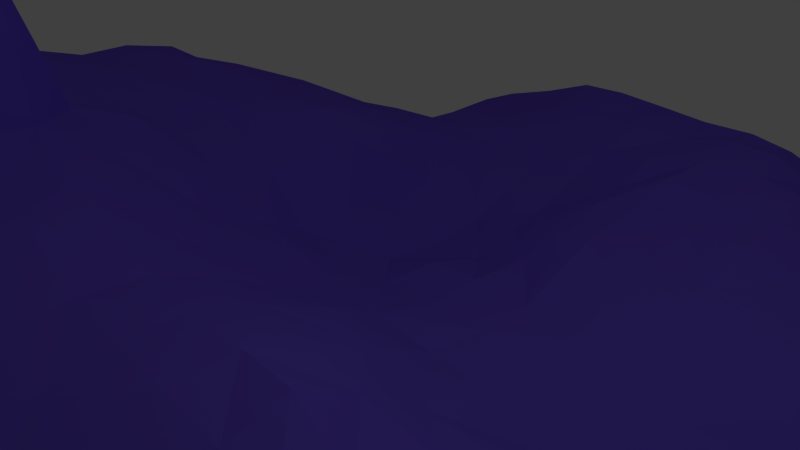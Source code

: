 # Source: decal_2d_test.blend  (saved by Blender 2.74.0; exported with 4.5.12 LTS)
import bpy
from mathutils import Matrix  # noqa: F401  (used for matrix-valued properties, if any)

bpy.ops.wm.read_factory_settings(use_empty=True)
scene = bpy.context.scene
scene.name = 'Scene'

# ---- collections
col_collection_1 = bpy.data.collections.new('Collection 1'); scene.collection.children.link(col_collection_1)

# ---- materials (node trees are filled in below, after node groups)
mat_material = bpy.data.materials.new('Material')
mat_material.alpha_threshold = 0.0
mat_material.use_transparent_shadow = False
mat_material.diffuse_color = (0.1745, 0.1041, 0.8, 1.0)
mat_material.roughness = 0.5

# ---- material node trees

# ---- world
world_world = bpy.data.worlds.new('World'); scene.world = world_world
world_world.color = (0.05088, 0.05088, 0.05088)
world_world.use_sun_shadow = False
world_world.sun_shadow_jitter_overblur = 0.0
world_world.cycles.sampling_method = 'MANUAL'
world_world.cycles.sample_map_resolution = 256

# ---- cameras
cam_camera = bpy.data.cameras.new('Camera')
cam_camera.clip_end = 100.0
cam_camera.lens = 35.0
cam_camera.sensor_width = 32.0
cam_camera.sensor_height = 18.0
cam_camera.ortho_scale = 7.314
cam_camera.dof.focus_distance = 0.0
cam_camera.dof.aperture_fstop = 128.0

# ---- lights
light_lamp = bpy.data.lights.new('Lamp', 'POINT')
light_lamp.transmission_factor = 0.0
light_lamp.cutoff_distance = 30.0
light_lamp.energy = 100.0
light_lamp.shadow_buffer_clip_start = 1.001
light_lamp.shadow_soft_size = 0.1
light_lamp.shadow_maximum_resolution = 0.006
light_lamp.use_absolute_resolution = True
light_lamp.cycles.use_multiple_importance_sampling = False

# ---- meshes
me_decal_021 = bpy.data.meshes.new('_decal.021')
me_decal_021.from_pydata([(-3.475, -3.462, 0.37), (-3.795, -3.774, 0.4597), (-3.658, -3.845, 0.4072), (-3.463, -3.469, 0.3654), (-3.795, -3.774, 0.4597), (-3.475, -3.462, 0.37), (-3.839, -3.273, 0.4565), (-4.034, -3.65, 0.5166)], [], [(0, 1, 2, 3), (4, 5, 6, 7)])
me_decal_021.use_remesh_preserve_volume = False
me_decal_021.use_remesh_preserve_attributes = False
me_decal_021.use_mirror_vertex_groups = False
me_decal_021.update()
me_projector = bpy.data.meshes.new('projector')
me_projector.from_pydata([(-4.034, -3.65, 4.966), (-3.658, -3.845, 4.966), (-3.839, -3.273, 4.966), (-3.463, -3.469, 4.966)], [], [(0, 1, 3, 2)])
me_projector.use_remesh_preserve_volume = False
me_projector.use_remesh_preserve_attributes = False
me_projector.use_mirror_vertex_groups = False
me_projector.update()
me_reciever = bpy.data.meshes.new('reciever')
me_reciever.from_pydata([(-10.32, -10.34, 0.4737), (10.31, -10.29, 0.6288), (-10.41, 10.01, -3.557), (10.39, 10.37, -1.77), (-10.35, 8.415, -2.974), (-10.48, 6.048, -1.763), (-10.41, 4.173, -0.464), (-10.4, 2.054, 0.4037), (-10.36, 0.05467, 0.6845), (-10.4, -2.048, 1.612), (-10.54, -4.047, 2.405), (-10.34, -6.186, 2.037), (-10.37, -8.366, 1.168), (-8.328, -10.39, 0.4795), (-6.238, -10.39, 0.2503), (-4.133, -10.4, -0.9919), (-2.085, -10.32, -1.107), (-0.008611, -10.39, -0.3358), (2.087, -10.37, -0.5064), (4.104, -10.4, -0.76), (6.229, -10.44, -0.2098), (8.312, -10.4, 0.2971), (10.37, -8.299, 0.3801), (10.5, -6.227, -0.3674), (10.49, -4.089, -0.6267), (10.5, -2.106, -0.6972), (10.35, -0.03563, -0.9226), (10.4, 2.129, -0.8867), (10.42, 4.115, -0.5992), (10.33, 6.234, -0.7441), (10.31, 8.312, -1.287), (8.415, 10.43, -1.576), (6.135, 10.43, -1.246), (4.247, 10.21, -1.889), (2.013, 10.28, -1.653), (0.09253, 10.32, -1.069), (-2.096, 10.36, -0.9997), (-4.137, 10.44, -0.9793), (-6.311, 10.33, -1.669), (-8.195, 10.79, -2.582), (-8.337, -8.313, 0.7494), (-8.33, -6.306, 1.507), (-8.348, -4.052, 2.244), (-8.315, -2.11, 1.827), (-8.307, -0.02435, 0.8001), (-8.309, 2.078, 0.2134), (-8.305, 4.159, -0.2663), (-8.304, 6.166, -1.128), (-8.327, 8.321, -2.418), (-6.24, -8.315, -0.125), (-6.212, -6.243, 0.7672), (-5.684, -4.087, 3.528), (-5.674, -2.067, 3.369), (-6.246, -0.0007967, 0.3186), (-6.232, 2.116, -0.5576), (-6.218, 4.143, -0.4985), (-6.229, 6.205, -1.144), (-6.189, 8.426, -1.584), (-4.14, -8.314, -0.881), (-4.158, -6.228, -0.09235), (-4.176, -4.145, 0.5566), (-4.176, -2.071, 0.5042), (-4.173, 0.02182, -0.7819), (-4.195, 1.965, -1.871), (-4.312, 4.135, -2.017), (-4.105, 6.271, -1.888), (-4.167, 8.322, -1.504), (-2.04, -8.43, -1.235), (-2.056, -6.162, -0.7803), (-2.105, -4.159, -0.3229), (-2.082, -2.089, -0.3408), (-2.054, 0.0284, -1.378), (-2.161, 2.063, -2.193), (-1.926, 4.235, -2.433), (-2.072, 6.087, -2.162), (-2.1, 8.376, -1.513), (-0.04989, -8.296, -1.104), (0.05939, -6.243, -1.527), (0.00105, -4.124, -0.8287), (0.01931, -2.092, -0.443), (-0.1163, -0.07639, -1.421), (0.1103, 2.112, -2.089), (-0.03981, 4.279, -1.821), (-0.08728, 6.242, -1.525), (0.05095, 8.37, -1.153), (2.133, -8.319, -1.523), (2.044, -6.187, -1.844), (2.051, -4.191, -1.458), (2.032, -2.105, -1.201), (2.217, -0.08194, -1.866), (2.071, 2.202, -2.678), (2.062, 4.079, -2.155), (2.111, 6.263, -1.407), (2.056, 8.323, -1.206), (4.192, -8.211, -1.556), (4.155, -6.193, -1.897), (4.179, -4.32, -2.126), (4.086, -2.015, -1.871), (4.408, -0.09244, -2.391), (4.264, 2.223, -3.208), (4.095, 3.992, -2.5), (4.178, 6.176, -1.953), (4.208, 8.418, -1.832), (6.254, -8.303, -1.06), (6.36, -6.29, -1.447), (6.234, -3.988, -1.914), (6.374, -2.086, -1.867), (6.019, -0.05234, -2.207), (5.943, 2.063, -3.109), (6.343, 3.977, -2.597), (6.118, 6.323, -1.96), (6.151, 8.234, -1.809), (8.289, -8.319, -0.3791), (8.196, -6.22, -1.092), (8.313, -4.252, -1.33), (8.193, -2.045, -1.378), (8.368, -0.05056, -1.687), (8.334, 2.185, -2.194), (8.324, 4.155, -1.619), (8.41, 6.163, -1.113), (8.383, 8.348, -1.291), (-10.35, -9.362, 0.7546), (9.378, -10.4, 0.2715), (10.4, 9.353, -1.568), (-9.114, 10.4, -3.324), (-10.63, 9.209, -3.281), (-10.16, 7.392, -2.443), (-10.4, 5.21, -1.023), (-10.37, 3.126, 0.1804), (-10.39, 1.025, 0.3937), (-10.43, -1.051, 1.071), (-10.69, -3.329, 2.026), (-10.33, -5.155, 2.471), (-10.29, -7.24, 1.622), (-9.339, -10.37, 0.4461), (-7.281, -10.46, 0.1923), (-5.223, -10.4, -0.226), (-3.015, -10.4, -1.108), (-1.064, -10.4, -0.6013), (1.044, -10.4, -0.3115), (3.098, -10.37, -0.6367), (5.225, -10.41, -0.6639), (7.274, -10.38, -0.1675), (10.41, -9.385, 0.3329), (10.41, -7.272, -0.2757), (10.46, -5.18, -0.7547), (10.46, -3.143, -0.6447), (10.49, -1.015, -0.7968), (10.34, 1.01, -0.9956), (10.37, 3.137, -0.7307), (10.32, 5.193, -0.7249), (10.26, 7.271, -1.006), (9.34, 10.39, -1.791), (7.297, 10.42, -1.444), (5.139, 10.31, -1.515), (3.114, 10.37, -1.91), (0.9546, 10.27, -1.207), (-1.01, 10.38, -1.102), (-3.12, 10.39, -0.9346), (-5.179, 10.39, -1.349), (-7.323, 10.53, -2.098), (-8.311, 9.538, -2.65), (-8.353, -9.339, 0.574), (-8.354, -7.213, 1.056), (-8.377, -5.197, 2.136), (-8.287, -3.207, 2.091), (-8.242, -1.038, 1.278), (-8.31, 1.043, 0.4095), (-8.312, 3.123, 0.1455), (-8.328, 5.247, -0.6364), (-8.29, 7.175, -1.79), (-6.238, 9.294, -1.694), (-6.234, -9.349, 0.05845), (-6.22, -7.268, 0.1175), (-6.23, -5.155, 1.292), (-5.658, -3.2, 3.496), (-6.253, -1.07, 0.7379), (-6.212, 1.019, -0.4141), (-6.23, 3.107, -0.411), (-6.231, 5.185, -0.7691), (-6.229, 7.313, -1.566), (-4.136, 9.341, -1.254), (-4.126, -9.283, -1.112), (-4.165, -7.285, -0.5953), (-4.155, -5.196, 0.3421), (-4.189, -3.126, 0.5304), (-4.154, -1.041, -0.1176), (-4.116, 1.009, -1.36), (-4.28, 3.084, -1.843), (-4.226, 5.249, -1.867), (-4.133, 7.378, -1.787), (-2.1, 9.359, -1.182), (-2.076, -9.373, -1.161), (-2.029, -7.255, -1.113), (-2.11, -5.196, -0.5826), (-2.091, -3.123, -0.2371), (-2.057, -1.043, -0.7864), (-2.192, 1.034, -1.806), (-2.026, 3.146, -2.131), (-1.883, 5.22, -2.183), (-2.18, 7.293, -1.926), (0.1212, 9.391, -0.9768), (-0.03891, -9.35, -0.7307), (0.02968, -7.294, -1.33), (-0.0008602, -5.159, -1.217), (0.02196, -3.125, -0.4923), (-0.009712, -1.051, -0.8926), (-0.06889, 1.103, -2.088), (0.08564, 3.144, -2.121), (-0.09608, 5.115, -1.655), (-0.02017, 7.241, -1.171), (1.991, 9.314, -1.396), (2.155, -9.407, -0.952), (2.069, -7.21, -1.798), (2.076, -5.212, -1.723), (1.978, -3.147, -1.167), (2.205, -0.9537, -1.484), (2.129, 1.126, -2.69), (2.054, 3.037, -2.439), (2.049, 5.233, -1.814), (2.103, 7.284, -1.317), (4.271, 9.346, -1.697), (4.087, -9.389, -1.196), (4.209, -7.294, -1.652), (4.235, -5.223, -1.822), (4.221, -3.026, -2.105), (4.174, -0.9058, -2.066), (4.398, 0.9586, -3.007), (4.284, 3.272, -2.913), (4.153, 5.174, -2.183), (4.178, 7.274, -1.903), (6.08, 9.401, -1.455), (6.263, -9.375, -0.7261), (6.299, -7.214, -1.289), (6.319, -5.265, -1.873), (6.283, -3.151, -1.81), (6.199, -0.9605, -1.828), (5.942, 1.088, -2.857), (6.135, 3.074, -3.125), (6.29, 5.149, -2.296), (6.112, 7.278, -1.841), (8.405, 9.303, -1.541), (8.309, -9.349, 0.07665), (8.22, -7.273, -0.7129), (8.201, -5.166, -1.204), (8.298, -3.147, -1.387), (8.204, -1.009, -1.435), (8.356, 0.9523, -2.052), (8.289, 3.148, -1.873), (8.434, 5.188, -1.059), (8.413, 7.361, -1.24), (-9.306, -8.349, 1.157), (-9.263, -6.225, 1.997), (-9.321, -4.186, 2.54), (-9.254, -2.043, 1.818), (-9.35, 0.03648, 0.7463), (-9.34, 2.072, 0.5025), (-9.353, 4.169, -0.2344), (-9.27, 6.141, -1.461), (-9.444, 8.272, -2.677), (-7.28, -8.314, 0.3995), (-7.313, -6.238, 1.241), (-7.247, -4.081, 2.005), (-7.257, -2.001, 1.579), (-7.27, -0.006602, 0.4405), (-7.273, 2.08, -0.06179), (-7.267, 4.157, -0.3364), (-7.335, 6.226, -1.161), (-7.163, 8.299, -2.013), (-5.188, -8.322, -0.5264), (-5.194, -6.249, 0.3362), (-5.25, -4.101, 1.211), (-5.206, -2.054, 0.9083), (-5.209, 0.01157, -0.1717), (-5.218, 2.077, -1.011), (-5.25, 4.154, -0.9497), (-5.231, 6.242, -1.35), (-5.213, 8.323, -1.556), (-3.152, -8.405, -1.097), (-3.111, -6.178, -0.6643), (-3.117, -4.155, 0.187), (-3.114, -2.075, 0.09969), (-3.148, 0.0767, -1.187), (-3.09, 1.835, -2.008), (-2.972, 4.187, -2.52), (-3.058, 6.321, -2.082), (-3.144, 8.293, -1.607), (-1.038, -8.366, -0.9808), (-1.08, -6.208, -1.161), (-1.035, -4.154, -0.6445), (-1.029, -2.077, -0.3721), (-1.006, -0.01395, -1.236), (-0.971, 2.033, -2.082), (-0.9356, 4.331, -2.088), (-0.9939, 6.118, -1.707), (-1.042, 8.345, -1.329), (0.9833, -8.253, -1.288), (1.07, -6.241, -1.679), (1.008, -4.108, -1.24), (1.012, -2.118, -0.4679), (1.044, -0.0581, -1.89), (1.062, 2.17, -2.324), (0.9807, 4.138, -2.01), (1.065, 6.219, -1.494), (1.058, 8.416, -1.083), (3.089, -8.342, -1.528), (3.043, -6.218, -1.936), (3.025, -4.214, -1.897), (3.173, -1.956, -1.351), (3.099, -0.2196, -2.409), (3.033, 2.124, -2.916), (3.252, 4.044, -2.358), (3.093, 6.282, -1.669), (3.077, 8.303, -1.573), (5.184, -8.236, -1.141), (5.205, -6.261, -1.795), (5.257, -4.173, -2.17), (5.158, -2.015, -2.039), (5.168, -0.02028, -2.251), (5.364, 2.049, -3.219), (5.069, 3.853, -2.865), (5.137, 6.336, -1.994), (5.127, 8.341, -1.814), (7.298, -8.294, -0.5983), (7.274, -6.246, -1.174), (7.318, -4.203, -1.732), (7.243, -2.025, -1.389), (7.242, -0.0775, -1.991), (7.139, 2.207, -2.823), (7.214, 4.016, -2.109), (7.236, 6.214, -1.596), (7.365, 8.259, -1.486), (9.35, -8.313, -0.1048), (9.36, -6.216, -0.9701), (9.387, -4.12, -1.113), (9.428, -2.128, -1.253), (9.38, 0.03333, -1.302), (9.411, 2.133, -1.44), (9.389, 4.166, -1.05), (9.371, 6.204, -0.7081), (9.307, 8.261, -1.265), (9.367, 7.294, -0.8708), (9.321, 5.217, -0.5689), (9.397, 3.129, -1.145), (9.386, 0.9722, -1.375), (9.396, -0.9337, -1.396), (9.444, -3.156, -1.068), (9.299, -5.15, -1.093), (9.323, -7.287, -0.6905), (9.367, -9.357, 0.2399), (7.197, 7.359, -1.545), (7.318, 5.108, -1.752), (7.303, 3.193, -2.414), (7.211, 0.9954, -2.471), (7.248, -1.123, -1.477), (7.169, -3.022, -1.566), (7.394, -5.313, -1.395), (7.3, -7.252, -0.7689), (7.299, -9.328, -0.3073), (5.245, 7.272, -1.892), (5.029, 5.346, -2.368), (5.1, 2.972, -3.06), (5.268, 0.9349, -2.799), (5.228, -0.8041, -1.857), (5.322, -3.093, -2.036), (5.025, -5.189, -1.824), (5.157, -7.34, -1.463), (5.214, -9.318, -1.023), (3.101, 7.27, -1.528), (3.179, 5.218, -2.034), (3.157, 3.09, -2.708), (3.137, 1.201, -2.822), (3.141, -1.042, -1.626), (3.071, -3.066, -1.707), (3.097, -5.237, -1.941), (3.133, -7.295, -1.841), (3.058, -9.389, -1.074), (1.028, 7.308, -1.302), (0.9655, 5.161, -1.706), (1.112, 3.024, -2.204), (1.079, 1.274, -2.278), (0.985, -1.126, -1.076), (1.015, -3.067, -0.737), (1.052, -5.234, -1.573), (0.9857, -7.217, -1.629), (1.039, -9.384, -0.8816), (-0.9261, 7.213, -1.592), (-1.055, 5.205, -1.861), (-1.092, 3.172, -2.133), (-1.06, 0.9757, -1.798), (-1.023, -1.032, -0.7762), (-1.029, -3.115, -0.4163), (-1.051, -5.183, -0.9361), (-0.9942, -7.326, -1.202), (-1.09, -9.34, -0.8902), (-3.128, 7.247, -1.896), (-2.956, 5.352, -2.359), (-3.003, 3.024, -2.384), (-3.136, 1.082, -1.556), (-3.133, -1.055, -0.5772), (-3.116, -3.112, 0.2593), (-3.112, -5.176, -0.1675), (-3.15, -7.33, -0.9572), (-3.022, -9.352, -1.235), (-5.163, 7.299, -1.5), (-5.225, 5.158, -1.101), (-5.24, 3.105, -1.037), (-5.177, 1.015, -0.7948), (-5.193, -1.048, 0.328), (-5.222, -3.116, 1.134), (-5.212, -5.217, 0.9756), (-5.192, -7.273, -0.2709), (-5.229, -9.353, -0.5077), (-7.338, 7.248, -1.554), (-7.293, 5.203, -0.6647), (-7.267, 3.11, -0.1728), (-7.267, 1.037, -0.02087), (-7.249, -1.018, 0.9692), (-7.261, -3.154, 1.922), (-7.247, -5.169, 1.829), (-7.282, -7.242, 0.7822), (-7.287, -9.362, 0.359), (-9.299, 7.362, -1.975), (-9.347, 5.21, -0.7248), (-9.344, 3.139, 0.1298), (-9.37, 1.019, 0.5183), (-9.297, -1.019, 1.383), (-9.247, -3.223, 2.421), (-9.325, -5.168, 2.414), (-9.247, -7.238, 1.539), (-9.34, -9.392, 0.8033), (7.336, 9.305, -1.543), (5.07, 9.345, -1.561), (3.143, 9.352, -1.729), (0.9589, 9.38, -0.9979), (-1.006, 9.358, -1.2), (-3.101, 9.358, -1.193), (-5.217, 9.309, -1.476), (-7.222, 9.44, -2.163), (-9.402, 9.297, -3.094), (9.348, 9.324, -1.623)], [], [(440, 123, 3), (161, 39, 124), (171, 38, 160), (181, 37, 159), (436, 191, 36), (435, 201, 35), (211, 34, 156), (433, 221, 33), (231, 32, 154), (241, 31, 153), (430, 162, 40), (163, 41, 252), (164, 42, 253), (165, 43, 254), (166, 44, 255), (425, 167, 45), (424, 168, 46), (423, 169, 47), (170, 48, 259), (172, 49, 260), (173, 50, 261), (174, 51, 262), (418, 175, 52), (176, 53, 264), (416, 177, 54), (415, 178, 55), (179, 56, 267), (180, 57, 268), (412, 182, 58), (183, 59, 270), (184, 60, 271), (185, 61, 272), (408, 186, 62), (187, 63, 274), (188, 64, 275), (189, 65, 276), (404, 190, 66), (192, 67, 278), (193, 68, 279), (401, 194, 69), (195, 70, 281), (399, 196, 71), (197, 72, 283), (397, 198, 73), (396, 199, 74), (395, 200, 75), (394, 202, 76), (393, 203, 77), (204, 78, 289), (391, 205, 79), (390, 206, 80), (389, 207, 81), (208, 82, 293), (209, 83, 294), (386, 210, 84), (385, 212, 85), (213, 86, 297), (214, 87, 298), (215, 88, 299), (216, 89, 300), (380, 217, 90), (218, 91, 302), (219, 92, 303), (220, 93, 304), (222, 94, 305), (375, 223, 95), (374, 224, 96), (373, 225, 97), (372, 226, 98), (371, 227, 99), (370, 228, 100), (229, 101, 312), (368, 230, 102), (367, 232, 103), (366, 233, 104), (234, 105, 316), (364, 235, 106), (236, 107, 318), (362, 237, 108), (361, 238, 109), (360, 239, 110), (240, 111, 322), (242, 112, 323), (243, 113, 324), (356, 244, 114), (355, 245, 115), (246, 116, 327), (247, 117, 328), (248, 118, 329), (351, 249, 119), (250, 120, 331), (349, 143, 22), (144, 23, 333), (145, 24, 334), (346, 146, 25), (147, 26, 336), (148, 27, 337), (343, 149, 28), (150, 29, 339), (341, 151, 30), (341, 340, 120), (339, 341, 250), (29, 151, 341), (249, 342, 339), (338, 342, 249), (338, 28, 150), (248, 343, 338), (337, 343, 248), (27, 149, 343), (247, 344, 337), (116, 336, 344), (26, 148, 344), (246, 345, 336), (115, 335, 345), (335, 25, 147), (245, 346, 335), (334, 346, 245), (24, 146, 346), (244, 347, 334), (113, 333, 347), (333, 23, 145), (243, 348, 333), (332, 348, 243), (332, 22, 144), (349, 332, 112), (21, 122, 349), (122, 1, 143), (240, 350, 331), (110, 330, 350), (330, 119, 250), (351, 330, 110), (109, 329, 351), (118, 249, 351), (238, 352, 329), (328, 352, 238), (328, 117, 248), (237, 353, 328), (327, 353, 237), (116, 247, 353), (236, 354, 327), (326, 354, 236), (326, 115, 246), (235, 355, 326), (105, 325, 355), (325, 114, 245), (234, 356, 325), (104, 324, 356), (324, 113, 244), (233, 357, 324), (323, 357, 233), (323, 112, 243), (232, 358, 323), (142, 358, 232), (21, 242, 358), (230, 359, 322), (321, 359, 230), (321, 110, 240), (229, 360, 321), (320, 360, 229), (320, 109, 239), (361, 320, 100), (319, 361, 228), (108, 238, 361), (227, 362, 319), (98, 318, 362), (107, 237, 362), (363, 318, 98), (317, 363, 226), (317, 106, 236), (364, 317, 97), (316, 364, 225), (105, 235, 364), (365, 316, 96), (95, 315, 365), (315, 104, 234), (366, 315, 95), (314, 366, 223), (103, 233, 366), (367, 314, 94), (141, 367, 222), (141, 20, 232), (220, 368, 313), (312, 368, 220), (101, 230, 368), (219, 369, 312), (311, 369, 219), (311, 100, 229), (370, 311, 91), (310, 370, 218), (99, 228, 370), (371, 310, 90), (309, 371, 217), (309, 98, 227), (372, 309, 89), (308, 372, 216), (308, 97, 226), (373, 308, 88), (307, 373, 215), (96, 225, 373), (374, 307, 87), (306, 374, 214), (95, 224, 374), (213, 375, 306), (305, 375, 213), (305, 94, 223), (212, 376, 305), (140, 376, 212), (19, 222, 376), (377, 304, 84), (83, 303, 377), (303, 92, 220), (378, 303, 83), (302, 378, 209), (91, 219, 378), (208, 379, 302), (81, 301, 379), (90, 218, 379), (380, 301, 81), (300, 380, 207), (300, 89, 217), (381, 300, 80), (79, 299, 381), (88, 216, 381), (382, 299, 79), (78, 298, 382), (298, 87, 215), (204, 383, 298), (297, 383, 204), (297, 86, 214), (203, 384, 297), (76, 296, 384), (296, 85, 213), (202, 385, 296), (139, 385, 202), (139, 18, 212), (200, 386, 295), (74, 294, 386), (294, 83, 210), (199, 387, 294), (293, 387, 199), (82, 209, 387), (388, 293, 73), (72, 292, 388), (292, 81, 208), (389, 292, 72), (71, 291, 389), (80, 207, 389), (390, 291, 71), (70, 290, 390), (79, 206, 390), (195, 391, 290), (289, 391, 195), (289, 78, 205), (194, 392, 289), (288, 392, 194), (288, 77, 204), (193, 393, 288), (67, 287, 393), (76, 203, 393), (192, 394, 287), (138, 394, 192), (17, 202, 394), (395, 286, 66), (65, 285, 395), (74, 200, 395), (396, 285, 65), (284, 396, 189), (73, 199, 396), (188, 397, 284), (63, 283, 397), (72, 198, 397), (187, 398, 283), (282, 398, 187), (282, 71, 197), (186, 399, 282), (281, 399, 186), (70, 196, 399), (400, 281, 61), (60, 280, 400), (69, 195, 400), (401, 280, 60), (59, 279, 401), (68, 194, 401), (402, 279, 59), (278, 402, 183), (67, 193, 402), (403, 278, 58), (15, 137, 403), (137, 16, 192), (180, 404, 277), (56, 276, 404), (276, 65, 190), (179, 405, 276), (55, 275, 405), (275, 64, 189), (406, 275, 55), (274, 406, 178), (274, 63, 188), (407, 274, 54), (53, 273, 407), (62, 187, 407), (176, 408, 273), (272, 408, 176), (272, 61, 186), (409, 272, 52), (51, 271, 409), (60, 185, 409), (174, 410, 271), (270, 410, 174), (270, 59, 184), (173, 411, 270), (49, 269, 411), (269, 58, 183), (412, 269, 49), (136, 412, 172), (15, 182, 412), (170, 413, 268), (267, 413, 170), (267, 56, 180), (169, 414, 267), (266, 414, 169), (266, 55, 179), (168, 415, 266), (45, 265, 415), (265, 54, 178), (167, 416, 265), (264, 416, 167), (264, 53, 177), (166, 417, 264), (263, 417, 166), (263, 52, 176), (418, 263, 43), (262, 418, 165), (262, 51, 175), (164, 419, 262), (261, 419, 164), (261, 50, 174), (163, 420, 261), (40, 260, 420), (49, 173, 420), (421, 260, 40), (13, 135, 421), (14, 172, 421), (422, 259, 4), (258, 422, 126), (258, 47, 170), (423, 258, 5), (6, 257, 423), (257, 46, 169), (424, 257, 6), (256, 424, 128), (256, 45, 168), (425, 256, 7), (255, 425, 129), (44, 167, 425), (426, 255, 8), (254, 426, 130), (254, 43, 166), (427, 254, 9), (253, 427, 131), (253, 42, 165), (132, 428, 253), (11, 252, 428), (252, 41, 164), (429, 252, 11), (12, 251, 429), (40, 163, 429), (430, 251, 12), (134, 430, 121), (134, 13, 162), (231, 431, 153), (111, 331, 431), (331, 120, 241), (221, 432, 154), (322, 432, 221), (322, 111, 231), (211, 433, 155), (313, 433, 211), (102, 221, 433), (201, 434, 156), (304, 434, 201), (304, 93, 211), (435, 157, 36), (75, 295, 435), (84, 201, 435), (181, 436, 158), (66, 286, 436), (75, 191, 436), (437, 159, 38), (277, 437, 171), (277, 66, 181), (161, 438, 160), (268, 438, 161), (268, 57, 171), (439, 124, 2), (4, 259, 439), (259, 48, 161), (241, 440, 152), (340, 440, 241), (30, 123, 440), (152, 440, 3), (439, 161, 124), (438, 171, 160), (437, 181, 159), (158, 436, 36), (157, 435, 35), (434, 211, 156), (155, 433, 33), (432, 231, 154), (431, 241, 153), (251, 430, 40), (429, 163, 252), (428, 164, 253), (427, 165, 254), (426, 166, 255), (256, 425, 45), (257, 424, 46), (258, 423, 47), (422, 170, 259), (421, 172, 260), (420, 173, 261), (419, 174, 262), (263, 418, 52), (417, 176, 264), (265, 416, 54), (266, 415, 55), (414, 179, 267), (413, 180, 268), (269, 412, 58), (411, 183, 270), (410, 184, 271), (409, 185, 272), (273, 408, 62), (407, 187, 274), (406, 188, 275), (405, 189, 276), (277, 404, 66), (403, 192, 278), (402, 193, 279), (280, 401, 69), (400, 195, 281), (282, 399, 71), (398, 197, 283), (284, 397, 73), (285, 396, 74), (286, 395, 75), (287, 394, 76), (288, 393, 77), (392, 204, 289), (290, 391, 79), (291, 390, 80), (292, 389, 81), (388, 208, 293), (387, 209, 294), (295, 386, 84), (296, 385, 85), (384, 213, 297), (383, 214, 298), (382, 215, 299), (381, 216, 300), (301, 380, 90), (379, 218, 302), (378, 219, 303), (377, 220, 304), (376, 222, 305), (306, 375, 95), (307, 374, 96), (308, 373, 97), (309, 372, 98), (310, 371, 99), (311, 370, 100), (369, 229, 312), (313, 368, 102), (314, 367, 103), (315, 366, 104), (365, 234, 316), (317, 364, 106), (363, 236, 318), (319, 362, 108), (320, 361, 109), (321, 360, 110), (359, 240, 322), (358, 242, 323), (357, 243, 324), (325, 356, 114), (326, 355, 115), (354, 246, 327), (353, 247, 328), (352, 248, 329), (330, 351, 119), (350, 250, 331), (332, 349, 22), (348, 144, 333), (347, 145, 334), (335, 346, 25), (345, 147, 336), (344, 148, 337), (338, 343, 28), (342, 150, 339), (340, 341, 30), (250, 341, 120), (119, 339, 250), (339, 29, 341), (119, 249, 339), (118, 338, 249), (342, 338, 150), (118, 248, 338), (117, 337, 248), (337, 27, 343), (117, 247, 337), (247, 116, 344), (336, 26, 344), (116, 246, 336), (246, 115, 345), (345, 335, 147), (115, 245, 335), (114, 334, 245), (334, 24, 346), (114, 244, 334), (244, 113, 347), (347, 333, 145), (113, 243, 333), (112, 332, 243), (348, 332, 144), (242, 349, 112), (242, 21, 349), (349, 122, 143), (111, 240, 331), (240, 110, 350), (350, 330, 250), (239, 351, 110), (239, 109, 351), (329, 118, 351), (109, 238, 329), (108, 328, 238), (352, 328, 248), (108, 237, 328), (107, 327, 237), (327, 116, 353), (107, 236, 327), (106, 326, 236), (354, 326, 246), (106, 235, 326), (235, 105, 355), (355, 325, 245), (105, 234, 325), (234, 104, 356), (356, 324, 244), (104, 233, 324), (103, 323, 233), (357, 323, 243), (103, 232, 323), (20, 142, 232), (142, 21, 358), (102, 230, 322), (101, 321, 230), (359, 321, 240), (101, 229, 321), (100, 320, 229), (360, 320, 239), (228, 361, 100), (99, 319, 228), (319, 108, 361), (99, 227, 319), (227, 98, 362), (318, 107, 362), (226, 363, 98), (97, 317, 226), (363, 317, 236), (225, 364, 97), (96, 316, 225), (316, 105, 364), (224, 365, 96), (224, 95, 365), (365, 315, 234), (223, 366, 95), (94, 314, 223), (314, 103, 366), (222, 367, 94), (19, 141, 222), (367, 141, 232), (93, 220, 313), (92, 312, 220), (312, 101, 368), (92, 219, 312), (91, 311, 219), (369, 311, 229), (218, 370, 91), (90, 310, 218), (310, 99, 370), (217, 371, 90), (89, 309, 217), (371, 309, 227), (216, 372, 89), (88, 308, 216), (372, 308, 226), (215, 373, 88), (87, 307, 215), (307, 96, 373), (214, 374, 87), (86, 306, 214), (306, 95, 374), (86, 213, 306), (85, 305, 213), (375, 305, 223), (85, 212, 305), (18, 140, 212), (140, 19, 376), (210, 377, 84), (210, 83, 377), (377, 303, 220), (209, 378, 83), (82, 302, 209), (302, 91, 378), (82, 208, 302), (208, 81, 379), (301, 90, 379), (207, 380, 81), (80, 300, 207), (380, 300, 217), (206, 381, 80), (206, 79, 381), (299, 88, 381), (205, 382, 79), (205, 78, 382), (382, 298, 215), (78, 204, 298), (77, 297, 204), (383, 297, 214), (77, 203, 297), (203, 76, 384), (384, 296, 213), (76, 202, 296), (17, 139, 202), (385, 139, 212), (75, 200, 295), (200, 74, 386), (386, 294, 210), (74, 199, 294), (73, 293, 199), (293, 82, 387), (198, 388, 73), (198, 72, 388), (388, 292, 208), (197, 389, 72), (197, 71, 389), (291, 80, 389), (196, 390, 71), (196, 70, 390), (290, 79, 390), (70, 195, 290), (69, 289, 195), (391, 289, 205), (69, 194, 289), (68, 288, 194), (392, 288, 204), (68, 193, 288), (193, 67, 393), (287, 76, 393), (67, 192, 287), (16, 138, 192), (138, 17, 394), (190, 395, 66), (190, 65, 395), (285, 74, 395), (189, 396, 65), (64, 284, 189), (284, 73, 396), (64, 188, 284), (188, 63, 397), (283, 72, 397), (63, 187, 283), (62, 282, 187), (398, 282, 197), (62, 186, 282), (61, 281, 186), (281, 70, 399), (185, 400, 61), (185, 60, 400), (280, 69, 400), (184, 401, 60), (184, 59, 401), (279, 68, 401), (183, 402, 59), (58, 278, 183), (278, 67, 402), (182, 403, 58), (182, 15, 403), (403, 137, 192), (57, 180, 277), (180, 56, 404), (404, 276, 190), (56, 179, 276), (179, 55, 405), (405, 275, 189), (178, 406, 55), (54, 274, 178), (406, 274, 188), (177, 407, 54), (177, 53, 407), (273, 62, 407), (53, 176, 273), (52, 272, 176), (408, 272, 186), (175, 409, 52), (175, 51, 409), (271, 60, 409), (51, 174, 271), (50, 270, 174), (410, 270, 184), (50, 173, 270), (173, 49, 411), (411, 269, 183), (172, 412, 49), (14, 136, 172), (136, 15, 412), (48, 170, 268), (47, 267, 170), (413, 267, 180), (47, 169, 267), (46, 266, 169), (414, 266, 179), (46, 168, 266), (168, 45, 415), (415, 265, 178), (45, 167, 265), (44, 264, 167), (416, 264, 177), (44, 166, 264), (43, 263, 166), (417, 263, 176), (165, 418, 43), (42, 262, 165), (418, 262, 175), (42, 164, 262), (41, 261, 164), (419, 261, 174), (41, 163, 261), (163, 40, 420), (260, 49, 420), (162, 421, 40), (162, 13, 421), (135, 14, 421), (126, 422, 4), (5, 258, 126), (422, 258, 170), (127, 423, 5), (127, 6, 423), (423, 257, 169), (128, 424, 6), (7, 256, 128), (424, 256, 168), (129, 425, 7), (8, 255, 129), (255, 44, 425), (130, 426, 8), (9, 254, 130), (426, 254, 166), (131, 427, 9), (10, 253, 131), (427, 253, 165), (10, 132, 253), (132, 11, 428), (428, 252, 164), (133, 429, 11), (133, 12, 429), (251, 40, 429), (121, 430, 12), (0, 134, 121), (430, 134, 162), (32, 231, 153), (231, 111, 431), (431, 331, 241), (33, 221, 154), (102, 322, 221), (432, 322, 231), (34, 211, 155), (93, 313, 211), (313, 102, 433), (35, 201, 156), (84, 304, 201), (434, 304, 211), (191, 435, 36), (191, 75, 435), (295, 84, 435), (37, 181, 158), (181, 66, 436), (286, 75, 436), (171, 437, 38), (57, 277, 171), (437, 277, 181), (39, 161, 160), (48, 268, 161), (438, 268, 171), (125, 439, 2), (125, 4, 439), (439, 259, 161), (31, 241, 152), (120, 340, 241), (340, 30, 440)])
me_reciever.materials.append(mat_material)
me_reciever.use_remesh_preserve_volume = False
me_reciever.use_remesh_preserve_attributes = False
me_reciever.use_mirror_vertex_groups = False
me_reciever.update()

# ---- objects
ob_decal = bpy.data.objects.new('_decal', me_decal_021)
ob_projector = bpy.data.objects.new('projector', me_projector)
ob_plane = bpy.data.objects.new('Plane', me_reciever)
ob_lamp = bpy.data.objects.new('Lamp', light_lamp)
ob_camera = bpy.data.objects.new('Camera', cam_camera)

# ---- transforms, parenting, visibility, modifiers, constraints
ob_decal.location = (0.0, 0.0, 0.0)
ob_decal.lineart.crease_threshold = 0.0
ob_projector.location = (0.0, 0.0, 0.0)
ob_projector.lineart.crease_threshold = 0.0
ob_plane.location = (0.0, 0.0, 0.0)
ob_plane.color = (0.4883, 0.07427, 1.0, 1.0)
ob_plane.lineart.crease_threshold = 0.0
ob_lamp.location = (4.076, 1.005, 5.904)
ob_lamp.rotation_euler = (0.6503, 0.05522, 1.866)
ob_lamp.lock_rotations_4d = False
ob_lamp.empty_display_type = 'ARROWS'
ob_lamp.color = (0.0, 0.0, 0.0, 0.0)
ob_lamp.lineart.crease_threshold = 0.0
ob_camera.location = (7.481, -6.508, 5.344)
ob_camera.rotation_euler = (1.109, 0.01082, 0.8149)
ob_camera.lock_rotations_4d = False
ob_camera.empty_display_type = 'ARROWS'
ob_camera.color = (0.0, 0.0, 0.0, 0.0)
ob_camera.display_type = 'WIRE'
ob_camera.lineart.crease_threshold = 0.0

# ---- collection membership
col_collection_1.objects.link(ob_decal)
col_collection_1.objects.link(ob_projector)
col_collection_1.objects.link(ob_plane)
col_collection_1.objects.link(ob_lamp)
col_collection_1.objects.link(ob_camera)

# ---- scene / render settings (as saved in the file)
scene.camera = ob_camera
scene.frame_start = 1; scene.frame_end = 250; scene.frame_set(1)
scene.render.engine = 'BLENDER_EEVEE_NEXT'
scene.render.resolution_percentage = 50
scene.render.dither_intensity = 0.0
scene.cycles.use_denoising = False
scene.cycles.samples = 10
scene.cycles.sampling_pattern = 'TABULATED_SOBOL'
scene.cycles.light_sampling_threshold = 0.0
scene.cycles.use_adaptive_sampling = False
scene.cycles.use_light_tree = False
scene.cycles.blur_glossy = 0.0
scene.cycles.pixel_filter_type = 'GAUSSIAN'
scene.cycles.sample_clamp_indirect = 0.0
scene.view_settings.view_transform = 'Standard'
bpy.context.view_layer.update()
